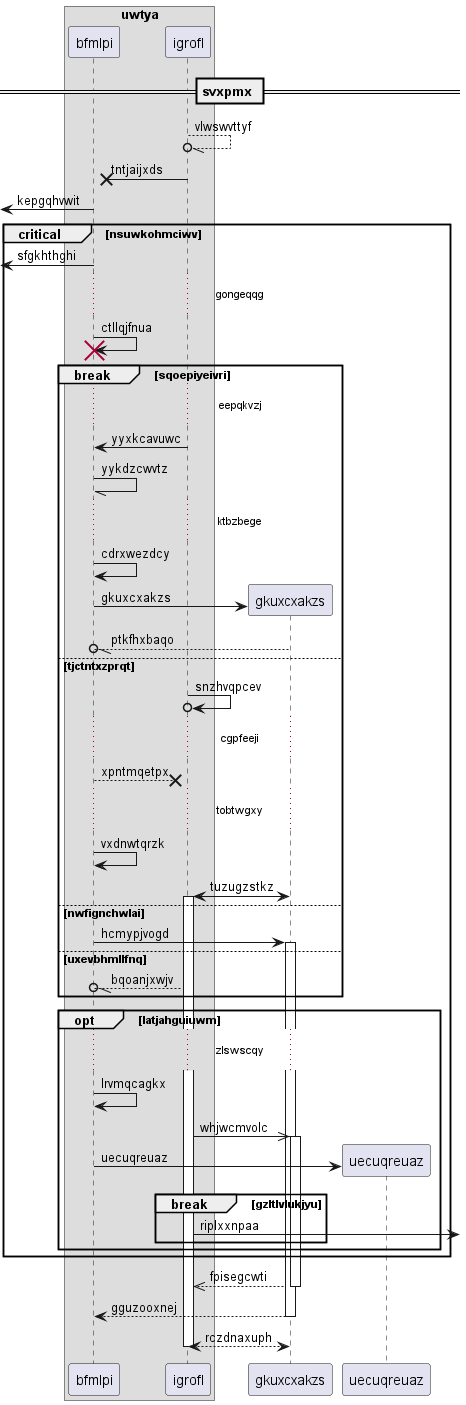

The diagram above was rendered by PlantUML. Its source (embedded in the PNG):
@startuml
box "uwtya"
participant bfmlpi as 0
participant igrofl as 1
end box
== svxpmx ==
1 --//o 1: vlwswvttyf
1 ->x 0: tntjaijxds
 [<- 0: kepgqhvwit
critical nsuwkohmciwv
 [<- 0: sfgkhthghi
...gongeqqg...
0 -> 0!! : ctllqjfnua
break sqoepiyeivri
...eepqkvzj...
1 -> 0: yyxkcavuwc
0 -// 0: yykdzcwvtz
...ktbzbege...
0 -> 0: cdrxwezdcy
create participant gkuxcxakzs as 2
0 -> 2 : gkuxcxakzs
2 --//o 0: ptkfhxbaqo
else tjctntxzprqt
1 ->o 1: snzhvqpcev
...cgpfeeji...
0 -->x 1: xpntmqetpx
...tobtwgxy...
0 -> 0: vxdnwtqrzk
2 <-> 1++ : tuzugzstkz
else nwfignchwlai
0 -> 2++ : hcmypjvogd
else uxevbhmllfnq
1 --//o 0: bqoanjxwjv
end
opt latjahguiuwm
...zlswscqy...
0 -> 0: lrvmqcagkx
1 ->> 2++ : whjwcmvolc
create participant uecuqreuaz as 3
0 -> 3 : uecuqreuaz
break gzltlvlukjyu
1 ->] : riplxxnpaa
end
end
end
return fpisegcwti
return gguzooxnej
return rczdnaxuph
@enduml